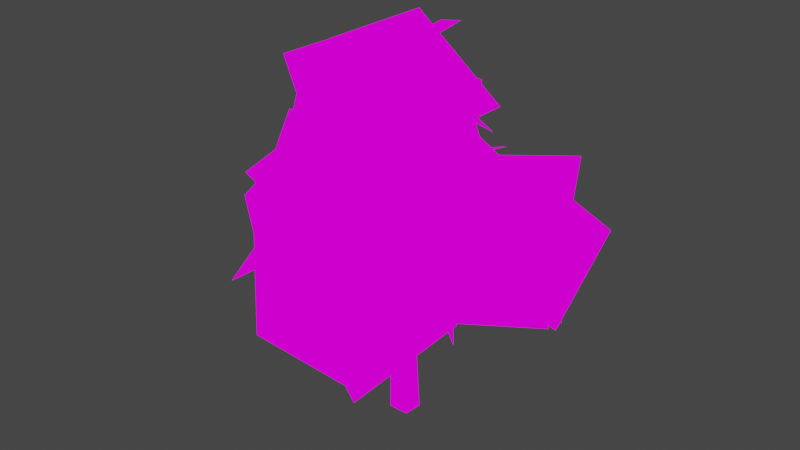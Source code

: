 # Source: tree.blend  (saved by Blender 4.2.66; exported with 4.5.12 LTS)
import bpy
from mathutils import Matrix  # noqa: F401  (used for matrix-valued properties, if any)

bpy.ops.wm.read_factory_settings(use_empty=True)
scene = bpy.context.scene
scene.name = 'Scene'

# ---- collections
col_collection = bpy.data.collections.new('Collection'); scene.collection.children.link(col_collection)

# ---- images (referenced by path relative to the original .blend; pixels are not part of the script)
import os
ASSET_DIR = os.environ.get("B2B_ASSET_DIR", "")  # directory of the original .blend (textures are referenced by path, not embedded)
HERE = os.path.dirname(os.path.abspath(__file__))  # packed textures are extracted next to this script under _unpacked/

def load_image(name, relpath, width, height, colorspace="sRGB"):
    """Load a texture the original file referenced (path relative to the .blend, or extracted next to this script)."""
    p = next((c for c in (os.path.join(HERE, relpath), os.path.join(ASSET_DIR, relpath)) if relpath and os.path.exists(c)), "")
    if p:
        img = bpy.data.images.load(p, check_existing=True)
        img.name = name
    else:  # same state as the original file: an image datablock whose file is absent (Cycles renders it pink)
        img = bpy.data.images.new(name, width, height)
        img.source = "FILE"
        img.filepath = "//" + (relpath or name)
    img.colorspace_settings.name = colorspace
    return img
img_tree_png = load_image('tree.png', 'tree.png', 1024, 1024, 'sRGB')

# ---- materials (node trees are filled in below, after node groups)
mat_tree = bpy.data.materials.new('tree')
mat_tree.surface_render_method = 'BLENDED'
mat_tree.blend_method = 'BLEND'
mat_tree.alpha_threshold = 0.0
mat_tree.use_transparent_shadow = False
mat_tree.roughness = 0.5
mat_tree.line_color = (0.0, 0.0, 0.0, 1.0)

# ---- material node trees
mat_tree.use_nodes = True; mat_tree.node_tree.nodes.clear()
_N = mat_tree.node_tree.nodes; _L = mat_tree.node_tree.links
n0 = _N.new('ShaderNodeTexImage'); n0.name = 'Image Texture'; n0.location = (-280, 280)
n0.image = img_tree_png
n1 = _N.new('ShaderNodeOutputMaterial'); n1.name = 'Material Output'; n1.location = (420, 292)
n2 = _N.new('ShaderNodeEmission'); n2.name = 'Emission'; n2.location = (33, 329)
n3 = _N.new('ShaderNodeBsdfTransparent'); n3.name = 'Transparent BSDF'; n3.location = (7, 169)
n4 = _N.new('ShaderNodeMixShader'); n4.name = 'Mix Shader'; n4.location = (203, 251)
_L.new(n0.outputs[0], n2.inputs[0])
_L.new(n0.outputs[1], n4.inputs[0])
_L.new(n4.outputs[0], n1.inputs[0])
_L.new(n2.outputs[0], n4.inputs[2])
_L.new(n3.outputs[0], n4.inputs[1])
n1.is_active_output = True

# ---- world
world_world = bpy.data.worlds.new('World'); scene.world = world_world
world_world.use_nodes = True; world_world.node_tree.nodes.clear()
_N = world_world.node_tree.nodes; _L = world_world.node_tree.links
n0 = _N.new('ShaderNodeOutputWorld'); n0.name = 'World Output'; n0.location = (300, 300)
n1 = _N.new('ShaderNodeBackground'); n1.name = 'Background'; n1.location = (10, 300)
n1.inputs[0].default_value = (0.05088, 0.05088, 0.05088, 1.0)
_L.new(n1.outputs[0], n0.inputs[0])
n0.is_active_output = True
world_world.color = (0.05088, 0.05088, 0.05088)
world_world.use_sun_shadow = False
world_world.sun_shadow_jitter_overblur = 0.0

# ---- meshes
me_cube_001 = bpy.data.meshes.new('Cube.001')
me_cube_001.from_pydata([(-0.01811, -0.01209, 0.001821), (-0.00588, -0.03899, 0.5385), (-0.01811, 0.02435, -0.0007629), (-0.00588, -0.02764, 0.5424), (0.01811, -0.01209, 0.001821), (0.00588, -0.03899, 0.5385), (0.01811, 0.02435, -0.0007629), (0.00588, -0.02764, 0.5424), (-0.01478, -0.01636, 0.197), (-0.01126, -0.02548, 0.3906), (-0.01126, -0.003065, 0.3927), (-0.01478, 0.01337, 0.1949), (0.01126, -0.003065, 0.3927), (0.01478, 0.01337, 0.1949), (0.01126, -0.02548, 0.3906), (0.01478, -0.01636, 0.197), (-0.00876, -0.02298, 0.2752), (-0.002299, -0.2457, 0.3506), (-0.00876, -0.01782, 0.2919), (-0.002299, -0.2443, 0.355), (0.00876, -0.02298, 0.2752), (0.002299, -0.2457, 0.3506), (0.00876, -0.01782, 0.2919), (0.002299, -0.2443, 0.355), (0.006323, -0.03156, 0.4366), (0.1174, -0.1166, 0.4857), (0.002356, -0.02825, 0.4533), (0.116, -0.1154, 0.4914), (0.01753, -0.01809, 0.4366), (0.1212, -0.1119, 0.4857), (0.01357, -0.01479, 0.4533), (0.1199, -0.1108, 0.4914), (0.0008711, 0.009243, 0.1907), (0.03551, 0.1106, 0.2238), (-0.0007978, 0.004358, 0.2075), (0.03384, 0.1057, 0.2405), (-0.01571, 0.01491, 0.1907), (0.01893, 0.1163, 0.2238), (-0.01738, 0.01002, 0.2075), (0.01726, 0.1114, 0.2405), (0.03162, 0.1007, 0.2217), (0.1451, 0.1742, 0.2693), (0.02717, 0.09804, 0.2384), (0.1435, 0.1732, 0.2752), (0.02272, 0.1158, 0.2217), (0.1419, 0.1795, 0.2693), (0.01827, 0.1131, 0.2384), (0.1404, 0.1786, 0.2752), (0.03001, 0.1136, 0.2217), (-0.08531, 0.1852, 0.2674), (0.03432, 0.1108, 0.2384), (-0.08281, 0.1835, 0.2771), (0.02037, 0.09902, 0.2217), (-0.0909, 0.1767, 0.2674), (0.02468, 0.09618, 0.2384), (-0.0884, 0.1751, 0.2771), (0.01376, 0.01026, 0.3379), (-0.1236, 0.0009276, 0.3863), (0.01892, 0.0104, 0.3547), (-0.1218, 0.000974, 0.3921), (0.01421, -0.007252, 0.3379), (-0.1235, -0.005099, 0.3863), (0.01937, -0.007117, 0.3547), (-0.1217, -0.005052, 0.3921), (0.002503, -0.03709, 0.5165), (0.07927, -0.09352, 0.6401), (-0.007855, -0.02846, 0.5277), (0.0757, -0.09055, 0.6439), (0.01371, -0.02363, 0.5165), (0.08312, -0.08889, 0.6401), (0.003355, -0.015, 0.5277), (0.07956, -0.08592, 0.6439), (-0.01232, -0.03107, 0.511), (-0.101, -0.02581, 0.5877), (-0.004237, -0.01903, 0.5208), (-0.09819, -0.02167, 0.5911), (-0.005565, -0.04377, 0.521), (-0.09865, -0.03018, 0.5911), (0.002522, -0.03173, 0.5308), (-0.09587, -0.02604, 0.5945), (0.003066, -0.1629, 0.7179), (0.1576, -0.1629, 0.5974), (0.003066, 0.0331, 0.7179), (0.1576, 0.0331, 0.5974), (-0.02904, -0.138, 0.6237), (0.04431, -0.138, 0.442), (0.124, -0.03227, 0.6855), (0.1974, -0.03227, 0.5037), (-0.01023, 0.1043, 0.6803), (-0.1115, -0.03874, 0.5926), (0.1258, -0.02567, 0.7352), (0.02459, -0.1687, 0.6474), (0.02209, 0.1482, 0.5064), (-0.1023, 0.07363, 0.6383), (0.1581, 0.01818, 0.5613), (0.03373, -0.05634, 0.6932), (-0.07088, 0.1289, 0.5407), (-0.1909, -0.01779, 0.4908), (-0.02017, 0.03212, 0.7034), (-0.1402, -0.1146, 0.6535), (-0.1983, -0.0221, 0.5821), (-0.1474, -0.1376, 0.4322), (-0.05095, -0.09549, 0.6886), (-9.92e-05, -0.211, 0.5386), (-0.1285, -0.1203, 0.4281), (-0.08282, -0.2987, 0.3611), (0.03158, -0.1218, 0.5412), (0.07726, -0.3002, 0.4741), (-0.05642, -0.2805, 0.2672), (0.1391, -0.2789, 0.253), (-0.04223, -0.2848, 0.4626), (0.1533, -0.2832, 0.4485), (0.1065, -0.3271, 0.3856), (0.1149, -0.2518, 0.2048), (0.1643, -0.1552, 0.4599), (0.1727, -0.07992, 0.2791), (0.01127, -0.3017, 0.51), (0.1793, -0.315, 0.4099), (0.04318, -0.1104, 0.5382), (0.2112, -0.1237, 0.4382), (0.1718, -0.1724, 0.4357), (0.1802, -0.09716, 0.2549), (0.05432, -0.02574, 0.4913), (0.06271, 0.04953, 0.3105), (0.01979, 0.05918, 0.5251), (0.02818, 0.1344, 0.3443), (-0.176, 0.05976, 0.5162), (-0.1676, 0.135, 0.3354), (-0.1339, 0.1263, 0.4648), (-0.1829, 0.07912, 0.281), (-0.2045, -0.04535, 0.5277), (-0.2535, -0.09257, 0.3439), (-0.1759, 0.002383, 0.514), (-0.2644, -0.1021, 0.3737), (-0.01907, -0.1146, 0.5022), (-0.1075, -0.2191, 0.3619), (-0.215, -0.0421, 0.4347), (-0.2277, -0.03942, 0.2392), (-0.05818, -0.159, 0.423), (-0.07086, -0.1564, 0.2274), (0.06183, 0.08603, 0.3528), (0.07022, 0.1613, 0.172), (-0.05567, 0.2327, 0.4084), (-0.04728, 0.308, 0.2276), (-0.04574, 0.234, 0.4094), (-0.03735, 0.3092, 0.2286), (-0.2054, 0.1318, 0.3594), (-0.197, 0.2071, 0.1786), (-0.151, 0.2186, 0.3129), (-0.1122, 0.1736, 0.1261), (-0.1133, 0.03354, 0.3653), (-0.07451, -0.01147, 0.1785), (0.00746, 0.2791, 0.4125), (-0.1766, 0.2289, 0.3676), (0.04511, 0.09399, 0.4649), (-0.139, 0.04382, 0.42), (0.1481, 0.189, 0.3996), (0.1565, 0.2642, 0.2189), (-0.02687, 0.1106, 0.3589), (-0.01848, 0.1859, 0.1781), (0.213, 0.06561, 0.4255), (0.2574, 0.08655, 0.2357), (0.1118, 0.2334, 0.4203), (0.1562, 0.2543, 0.2306), (0.03373, 0.01823, 0.4044), (0.07212, -0.01973, 0.216), (0.2115, 0.09831, 0.4245), (0.2499, 0.06035, 0.236), (-0.006314, 0.1772, 0.4271), (0.07607, 0.008234, 0.3716), (0.1714, 0.2573, 0.4472), (0.2538, 0.08831, 0.3917), (-0.02347, 0.09267, 0.5692), (0.05892, -0.07629, 0.5137), (0.07477, 0.1869, 0.4282), (0.1572, 0.01794, 0.3727), (0.09538, -0.2482, 0.4739), (0.1038, -0.1729, 0.2931), (-0.02212, -0.1015, 0.5295), (-0.01372, -0.0262, 0.3488), (0.01083, -0.2387, 0.4), (0.171, -0.2704, 0.2916), (0.1061, -0.09984, 0.5003), (0.2663, -0.1315, 0.3918), (-0.13, 0.1051, 0.5423), (-0.1263, 0.006252, 0.3731), (0.006077, -0.01542, 0.6157), (0.009767, -0.1143, 0.4464), (-0.02061, 0.06112, 0.6212), (-0.02505, -0.02242, 0.444), (0.1574, -0.01467, 0.6525), (0.153, -0.0982, 0.4752), (0.1335, 0.002197, 0.3317), (0.2341, 0.1098, 0.2024), (0.1378, 0.1512, 0.459), (0.2384, 0.2588, 0.3297), (-0.2009, -0.1526, 0.4527), (-0.1204, -0.06253, 0.2984), (-0.08548, -0.04968, 0.573), (-0.004937, 0.04043, 0.4187)], [], [(9, 1, 3, 10), (10, 3, 7, 12), (12, 7, 5, 14), (14, 5, 1, 9), (7, 3, 1, 5), (4, 15, 8, 0), (15, 14, 9, 8), (6, 13, 15, 4), (13, 12, 14, 15), (2, 11, 13, 6), (11, 10, 12, 13), (0, 8, 11, 2), (8, 9, 10, 11), (16, 17, 19, 18), (18, 19, 23, 22), (22, 23, 21, 20), (20, 21, 17, 16), (24, 25, 27, 26), (23, 19, 17, 21), (26, 27, 31, 30), (30, 31, 29, 28), (28, 29, 25, 24), (31, 27, 25, 29), (32, 33, 35, 34), (34, 35, 39, 38), (38, 39, 37, 36), (36, 37, 33, 32), (39, 35, 33, 37), (40, 41, 43, 42), (42, 43, 47, 46), (46, 47, 45, 44), (44, 45, 41, 40), (47, 43, 41, 45), (48, 49, 51, 50), (50, 51, 55, 54), (54, 55, 53, 52), (52, 53, 49, 48), (55, 51, 49, 53), (56, 57, 59, 58), (58, 59, 63, 62), (62, 63, 61, 60), (60, 61, 57, 56), (63, 59, 57, 61), (64, 65, 67, 66), (66, 67, 71, 70), (70, 71, 69, 68), (68, 69, 65, 64), (71, 67, 65, 69), (72, 73, 75, 74), (74, 75, 79, 78), (78, 79, 77, 76), (76, 77, 73, 72), (79, 75, 73, 77), (80, 81, 83, 82), (84, 85, 87, 86), (88, 89, 91, 90), (92, 93, 95, 94), (96, 97, 99, 98), (100, 101, 103, 102), (104, 105, 107, 106), (108, 109, 111, 110), (112, 113, 115, 114), (116, 117, 119, 118), (120, 121, 123, 122), (124, 125, 127, 126), (128, 129, 131, 130), (132, 133, 135, 134), (136, 137, 139, 138), (140, 141, 143, 142), (144, 145, 147, 146), (148, 149, 151, 150), (152, 153, 155, 154), (156, 157, 159, 158), (160, 161, 163, 162), (164, 165, 167, 166), (168, 169, 171, 170), (172, 173, 175, 174), (176, 177, 179, 178), (180, 181, 183, 182), (184, 185, 187, 186), (188, 189, 191, 190), (192, 193, 195, 194), (196, 197, 199, 198)])
_uv = me_cube_001.uv_layers.new(name='UVMap')
_uv.uv.foreach_set('vector', [0.0664, 0.9356, 0.0664, 0.9356, 0.0664, 0.9356, 0.0664, 0.9356, 0.0664, 0.9356, 0.0664, 0.9356, 0.0664, 0.9356, 0.0664, 0.9356, 0.0664, 0.9356, 0.0664, 0.9356, 0.0664, 0.9356, 0.0664, 0.9356, 0.0664, 0.9356, 0.0664, 0.9356, 0.0664, 0.9356, 0.0664, 0.9356, 0.0664, 0.9356, 0.0664, 0.9356, 0.0664, 0.9356, 0.0664, 0.9356, 0.0664, 0.9356, 0.0664, 0.9356, 0.0664, 0.9356, 0.0664, 0.9356, 0.0664, 0.9356, 0.0664, 0.9356, 0.0664, 0.9356, 0.0664, 0.9356, 0.0664, 0.9356, 0.0664, 0.9356, 0.0664, 0.9356, 0.0664, 0.9356, 0.0664, 0.9356, 0.0664, 0.9356, 0.0664, 0.9356, 0.0664, 0.9356, 0.0664, 0.9356, 0.0664, 0.9356, 0.0664, 0.9356, 0.0664, 0.9356, 0.0664, 0.9356, 0.0664, 0.9356, 0.0664, 0.9356, 0.0664, 0.9356, 0.0664, 0.9356, 0.0664, 0.9356, 0.0664, 0.9356, 0.0664, 0.9356, 0.0664, 0.9356, 0.0664, 0.9356, 0.0664, 0.9356, 0.0664, 0.9356, 0.0664, 0.9356, 0.0664, 0.9356, 0.0664, 0.9356, 0.0664, 0.9356, 0.0664, 0.9356, 0.0664, 0.9356, 0.0664, 0.9356, 0.0664, 0.9356, 0.0664, 0.9356, 0.0664, 0.9356, 0.0664, 0.9356, 0.0664, 0.9356, 0.0664, 0.9356, 0.0664, 0.9356, 0.0664, 0.9356, 0.0664, 0.9356, 0.0664, 0.9356, 0.0664, 0.9356, 0.0664, 0.9356, 0.0664, 0.9356, 0.0664, 0.9356, 0.0664, 0.9356, 0.0664, 0.9356, 0.0664, 0.9356, 0.0664, 0.9356, 0.0664, 0.9356, 0.0664, 0.9356, 0.0664, 0.9356, 0.0664, 0.9356, 0.0664, 0.9356, 0.0664, 0.9356, 0.0664, 0.9356, 0.0664, 0.9356, 0.0664, 0.9356, 0.0664, 0.9356, 0.0664, 0.9356, 0.0664, 0.9356, 0.0664, 0.9356, 0.0664, 0.9356, 0.0664, 0.9356, 0.0664, 0.9356, 0.0664, 0.9356, 0.0664, 0.9356, 0.0664, 0.9356, 0.0664, 0.9356, 0.0664, 0.9356, 0.0664, 0.9356, 0.0664, 0.9356, 0.0664, 0.9356, 0.0664, 0.9356, 0.0664, 0.9356, 0.0664, 0.9356, 0.0664, 0.9356, 0.0664, 0.9356, 0.0664, 0.9356, 0.0664, 0.9356, 0.0664, 0.9356, 0.0664, 0.9356, 0.0664, 0.9356, 0.0664, 0.9356, 0.0664, 0.9356, 0.0664, 0.9356, 0.0664, 0.9356, 0.0664, 0.9356, 0.0664, 0.9356, 0.0664, 0.9356, 0.0664, 0.9356, 0.0664, 0.9356, 0.0664, 0.9356, 0.0664, 0.9356, 0.0664, 0.9356, 0.0664, 0.9356, 0.0664, 0.9356, 0.0664, 0.9356, 0.0664, 0.9356, 0.0664, 0.9356, 0.0664, 0.9356, 0.0664, 0.9356, 0.0664, 0.9356, 0.0664, 0.9356, 0.0664, 0.9356, 0.0664, 0.9356, 0.0664, 0.9356, 0.0664, 0.9356, 0.0664, 0.9356, 0.0664, 0.9356, 0.0664, 0.9356, 0.0664, 0.9356, 0.0664, 0.9356, 0.0664, 0.9356, 0.0664, 0.9356, 0.0664, 0.9356, 0.0664, 0.9356, 0.0664, 0.9356, 0.0664, 0.9356, 0.0664, 0.9356, 0.0664, 0.9356, 0.0664, 0.9356, 0.0664, 0.9356, 0.0664, 0.9356, 0.0664, 0.9356, 0.0664, 0.9356, 0.0664, 0.9356, 0.0664, 0.9356, 0.0664, 0.9356, 0.0664, 0.9356, 0.0664, 0.9356, 0.0664, 0.9356, 0.0664, 0.9356, 0.0664, 0.9356, 0.0664, 0.9356, 0.0664, 0.9356, 0.0664, 0.9356, 0.0664, 0.9356, 0.0664, 0.9356, 0.0664, 0.9356, 0.0664, 0.9356, 0.0664, 0.9356, 0.0664, 0.9356, 0.0664, 0.9356, 0.0664, 0.9356, 0.0664, 0.9356, 0.0664, 0.9356, 0.0664, 0.9356, 0.0664, 0.9356, 0.0664, 0.9356, 0.0664, 0.9356, 0.0664, 0.9356, 0.0664, 0.9356, 0.0664, 0.9356, 0.0664, 0.9356, 0.0664, 0.9356, 0.0664, 0.9356, 0.0664, 0.9356, 0.0664, 0.9356, 0.0664, 0.9356, 0.0664, 0.9356, 0.0664, 0.9356, 0.0664, 0.9356, 0.0664, 0.9356, 0.0664, 0.9356, 0.0664, 0.9356, 0.0664, 0.9356, 0.0664, 0.9356, 0.0664, 0.9356, 0.0664, 0.9356, 0.0664, 0.9356, 0.0664, 0.9356, 0.0664, 0.9356, 0.0664, 0.9356, 0.0664, 0.9356, 0.0664, 0.9356, 0.0664, 0.9356, 0.0664, 0.9356, 0.0664, 0.9356, 0.0664, 0.9356, 0.0664, 0.9356, 0.0664, 0.9356, 0.0664, 0.9356, 0.0664, 0.9356, 0.5, 0.0, 1.0, 0.0, 1.0, 0.5, 0.5, 0.5, 0.5, 0.0, 1.0, 0.0, 1.0, 0.5, 0.5, 0.5, 0.5, 0.0, 1.0, 0.0, 1.0, 0.5, 0.5, 0.5, 0.5, 0.0, 1.0, 0.0, 1.0, 0.5, 0.5, 0.5, 0.5, 0.0, 1.0, 0.0, 1.0, 0.5, 0.5, 0.5, 0.5, 0.0, 1.0, 0.0, 1.0, 0.5, 0.5, 0.5, 0.5, 0.0, 1.0, 0.0, 1.0, 0.5, 0.5, 0.5, 0.5, 0.0, 1.0, 0.0, 1.0, 0.5, 0.5, 0.5, 0.5, 0.0, 1.0, 0.0, 1.0, 0.5, 0.5, 0.5, 0.5, 0.0, 1.0, 0.0, 1.0, 0.5, 0.5, 0.5, 0.5, 0.0, 1.0, 0.0, 1.0, 0.5, 0.5, 0.5, 0.5, 0.0, 1.0, 0.0, 1.0, 0.5, 0.5, 0.5, 0.5, 0.0, 1.0, 0.0, 1.0, 0.5, 0.5, 0.5, 0.5, 0.0, 1.0, 0.0, 1.0, 0.5, 0.5, 0.5, 0.5, 0.0, 1.0, 0.0, 1.0, 0.5, 0.5, 0.5, 0.5, 0.0, 1.0, 0.0, 1.0, 0.5, 0.5, 0.5, 0.5, 0.0, 1.0, 0.0, 1.0, 0.5, 0.5, 0.5, 0.5, 0.0, 1.0, 0.0, 1.0, 0.5, 0.5, 0.5, 0.5, 0.0, 1.0, 0.0, 1.0, 0.5, 0.5, 0.5, 0.5, 0.0, 1.0, 0.0, 1.0, 0.5, 0.5, 0.5, 0.5, 0.0, 1.0, 0.0, 1.0, 0.5, 0.5, 0.5, 0.5, 0.0, 1.0, 0.0, 1.0, 0.5, 0.5, 0.5, 0.5, 0.0, 1.0, 0.0, 1.0, 0.5, 0.5, 0.5, 0.5, 0.0, 1.0, 0.0, 1.0, 0.5, 0.5, 0.5, 0.5, 0.0, 1.0, 0.0, 1.0, 0.5, 0.5, 0.5, 0.5, 0.0, 1.0, 0.0, 1.0, 0.5, 0.5, 0.5, 0.5, 0.0, 1.0, 0.0, 1.0, 0.5, 0.5, 0.5, 0.5, 0.0, 1.0, 0.0, 1.0, 0.5, 0.5, 0.5, 0.5, 0.0, 1.0, 0.0, 1.0, 0.5, 0.5, 0.5, 0.5, 0.0, 1.0, 0.0, 1.0, 0.5, 0.5, 0.5])
me_cube_001.materials.append(mat_tree)
me_cube_001.update()

# ---- objects
ob_tree = bpy.data.objects.new('tree', me_cube_001)

# ---- transforms, parenting, visibility, modifiers, constraints
ob_tree.location = (0.0, 0.0, 0.0)
ob_tree.scale = (1.277, 1.277, 1.277)

# ---- collection membership
col_collection.objects.link(ob_tree)

# ---- scene / render settings (as saved in the file)
scene.frame_start = 1; scene.frame_end = 250; scene.frame_set(4)
scene.render.engine = 'BLENDER_EEVEE_NEXT'
scene.cycles.sampling_pattern = 'TABULATED_SOBOL'
scene.view_settings.view_transform = 'Filmic'
bpy.context.view_layer.update()

# ---- added for rendering (the .blend has no active camera): camera
cam_auto = bpy.data.cameras.new('AutoCamera')
cam_auto.lens = 50.0
cam_auto.sensor_width = 36.0
cam_auto.clip_end = 1000.0
ob_auto_camera = bpy.data.objects.new('AutoCamera', cam_auto)
scene.collection.objects.link(ob_auto_camera)
ob_auto_camera.location = (1.31044, -1.58247, 1.51625)
ob_auto_camera.rotation_euler = (1.09748, -7.21219e-08, 0.694738)
scene.camera = ob_auto_camera
bpy.context.view_layer.update()

